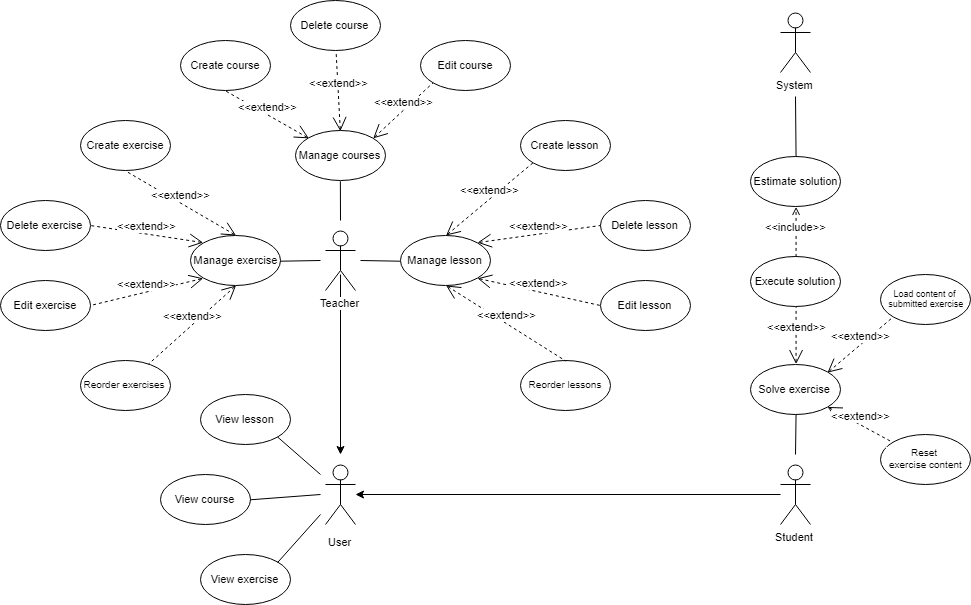

The diagram above was exported from draw.io. Its source (the exported page's mxGraphModel, read from the mxfile embedded in the PNG):
<mxGraphModel dx="2293" dy="1899" grid="1" gridSize="10" guides="1" tooltips="1" connect="1" arrows="1" fold="1" page="1" pageScale="1" pageWidth="850" pageHeight="1100" math="0" shadow="0">
  <root>
    <mxCell id="brALFVNGaiaCRPtizV5P-0" />
    <mxCell id="brALFVNGaiaCRPtizV5P-1" parent="brALFVNGaiaCRPtizV5P-0" />
    <mxCell id="brALFVNGaiaCRPtizV5P-29" style="edgeStyle=orthogonalEdgeStyle;rounded=0;orthogonalLoop=1;jettySize=auto;html=1;labelBackgroundColor=#FFFFFF;fontSize=11;" parent="brALFVNGaiaCRPtizV5P-1" edge="1">
      <mxGeometry relative="1" as="geometry">
        <mxPoint x="100" y="160" as="sourcePoint" />
        <mxPoint x="100" y="340" as="targetPoint" />
      </mxGeometry>
    </mxCell>
    <mxCell id="brALFVNGaiaCRPtizV5P-2" value="Teacher&lt;br style=&quot;font-size: 11px;&quot;&gt;" style="shape=umlActor;verticalLabelPosition=bottom;labelBackgroundColor=#FFFFFF;verticalAlign=top;html=1;outlineConnect=0;fontSize=11;" parent="brALFVNGaiaCRPtizV5P-1" vertex="1">
      <mxGeometry x="85" y="116" width="30" height="60" as="geometry" />
    </mxCell>
    <mxCell id="brALFVNGaiaCRPtizV5P-28" value="" style="edgeStyle=orthogonalEdgeStyle;rounded=0;orthogonalLoop=1;jettySize=auto;html=1;labelBackgroundColor=#FFFFFF;fontSize=11;" parent="brALFVNGaiaCRPtizV5P-1" source="brALFVNGaiaCRPtizV5P-13" target="brALFVNGaiaCRPtizV5P-27" edge="1">
      <mxGeometry relative="1" as="geometry" />
    </mxCell>
    <mxCell id="brALFVNGaiaCRPtizV5P-13" value="Student&lt;br style=&quot;font-size: 11px;&quot;&gt;" style="shape=umlActor;verticalLabelPosition=bottom;labelBackgroundColor=#FFFFFF;verticalAlign=top;html=1;outlineConnect=0;fontSize=11;" parent="brALFVNGaiaCRPtizV5P-1" vertex="1">
      <mxGeometry x="540" y="350" width="30" height="60" as="geometry" />
    </mxCell>
    <mxCell id="brALFVNGaiaCRPtizV5P-27" value="User&lt;br style=&quot;font-size: 11px;&quot;&gt;" style="shape=umlActor;verticalLabelPosition=bottom;labelBackgroundColor=#FFFFFF;verticalAlign=top;html=1;outlineConnect=0;spacingTop=5;fontSize=11;" parent="brALFVNGaiaCRPtizV5P-1" vertex="1">
      <mxGeometry x="85" y="350" width="30" height="60" as="geometry" />
    </mxCell>
    <mxCell id="brALFVNGaiaCRPtizV5P-18" value="View course&lt;br style=&quot;font-size: 11px;&quot;&gt;" style="ellipse;whiteSpace=wrap;html=1;labelBackgroundColor=#FFFFFF;fontSize=11;" parent="brALFVNGaiaCRPtizV5P-1" vertex="1">
      <mxGeometry x="-80.5" y="360" width="90" height="50" as="geometry" />
    </mxCell>
    <mxCell id="brALFVNGaiaCRPtizV5P-19" value="View lesson" style="ellipse;whiteSpace=wrap;html=1;labelBackgroundColor=#FFFFFF;fontSize=11;" parent="brALFVNGaiaCRPtizV5P-1" vertex="1">
      <mxGeometry x="-40.5" y="280" width="90" height="50" as="geometry" />
    </mxCell>
    <mxCell id="brALFVNGaiaCRPtizV5P-20" value="View exercise" style="ellipse;whiteSpace=wrap;html=1;labelBackgroundColor=#FFFFFF;fontSize=11;" parent="brALFVNGaiaCRPtizV5P-1" vertex="1">
      <mxGeometry x="-40.5" y="440" width="90" height="50" as="geometry" />
    </mxCell>
    <mxCell id="brALFVNGaiaCRPtizV5P-21" value="Manage courses" style="ellipse;whiteSpace=wrap;html=1;labelBackgroundColor=#FFFFFF;fontSize=11;" parent="brALFVNGaiaCRPtizV5P-1" vertex="1">
      <mxGeometry x="55" y="16" width="90" height="50" as="geometry" />
    </mxCell>
    <mxCell id="brALFVNGaiaCRPtizV5P-22" value="Manage exercise" style="ellipse;whiteSpace=wrap;html=1;labelBackgroundColor=#FFFFFF;fontSize=11;" parent="brALFVNGaiaCRPtizV5P-1" vertex="1">
      <mxGeometry x="-50" y="121" width="90" height="50" as="geometry" />
    </mxCell>
    <mxCell id="brALFVNGaiaCRPtizV5P-23" value="Manage lesson" style="ellipse;whiteSpace=wrap;html=1;labelBackgroundColor=#FFFFFF;fontSize=11;" parent="brALFVNGaiaCRPtizV5P-1" vertex="1">
      <mxGeometry x="160" y="121" width="90" height="50" as="geometry" />
    </mxCell>
    <mxCell id="brALFVNGaiaCRPtizV5P-30" value="Edit course" style="ellipse;whiteSpace=wrap;html=1;labelBackgroundColor=#FFFFFF;fontSize=11;" parent="brALFVNGaiaCRPtizV5P-1" vertex="1">
      <mxGeometry x="180" y="-74" width="90" height="50" as="geometry" />
    </mxCell>
    <mxCell id="brALFVNGaiaCRPtizV5P-31" value="Solve exercise" style="ellipse;whiteSpace=wrap;html=1;labelBackgroundColor=#FFFFFF;fontSize=11;" parent="brALFVNGaiaCRPtizV5P-1" vertex="1">
      <mxGeometry x="510" y="250" width="90" height="50" as="geometry" />
    </mxCell>
    <mxCell id="brALFVNGaiaCRPtizV5P-32" value="Reset&lt;br style=&quot;font-size: 10px;&quot;&gt;&amp;nbsp;exercise content" style="ellipse;whiteSpace=wrap;html=1;labelBackgroundColor=#FFFFFF;fontSize=10;" parent="brALFVNGaiaCRPtizV5P-1" vertex="1">
      <mxGeometry x="640" y="320" width="90" height="50" as="geometry" />
    </mxCell>
    <mxCell id="brALFVNGaiaCRPtizV5P-33" value="&lt;font style=&quot;font-size: 9px;&quot;&gt;Load content of&lt;br style=&quot;font-size: 9px;&quot;&gt;&amp;nbsp;su&lt;font style=&quot;font-size: 9px;&quot;&gt;bmitted &lt;/font&gt;exercise&lt;/font&gt;" style="ellipse;whiteSpace=wrap;html=1;labelBackgroundColor=#FFFFFF;fontSize=9;" parent="brALFVNGaiaCRPtizV5P-1" vertex="1">
      <mxGeometry x="640" y="160" width="90" height="50" as="geometry" />
    </mxCell>
    <mxCell id="brALFVNGaiaCRPtizV5P-41" value="Execute solution" style="ellipse;whiteSpace=wrap;html=1;labelBackgroundColor=#FFFFFF;fontSize=11;" parent="brALFVNGaiaCRPtizV5P-1" vertex="1">
      <mxGeometry x="510" y="142" width="90" height="50" as="geometry" />
    </mxCell>
    <mxCell id="brALFVNGaiaCRPtizV5P-44" value="Estimate solution" style="ellipse;whiteSpace=wrap;html=1;labelBackgroundColor=#FFFFFF;fontSize=11;" parent="brALFVNGaiaCRPtizV5P-1" vertex="1">
      <mxGeometry x="510" y="41.800048828125" width="90" height="50" as="geometry" />
    </mxCell>
    <mxCell id="brALFVNGaiaCRPtizV5P-45" value="System" style="shape=umlActor;verticalLabelPosition=bottom;labelBackgroundColor=#FFFFFF;verticalAlign=top;html=1;outlineConnect=0;fontSize=11;" parent="brALFVNGaiaCRPtizV5P-1" vertex="1">
      <mxGeometry x="540" y="-102" width="30" height="60" as="geometry" />
    </mxCell>
    <mxCell id="brALFVNGaiaCRPtizV5P-47" value="" style="endArrow=none;html=1;strokeColor=#000000;entryX=1;entryY=0.5;entryDx=0;entryDy=0;labelBackgroundColor=#FFFFFF;fontSize=11;" parent="brALFVNGaiaCRPtizV5P-1" target="brALFVNGaiaCRPtizV5P-18" edge="1">
      <mxGeometry width="50" height="50" relative="1" as="geometry">
        <mxPoint x="80" y="380" as="sourcePoint" />
        <mxPoint x="220" y="440" as="targetPoint" />
      </mxGeometry>
    </mxCell>
    <mxCell id="brALFVNGaiaCRPtizV5P-48" value="" style="endArrow=none;html=1;strokeColor=#000000;entryX=1;entryY=1;entryDx=0;entryDy=0;labelBackgroundColor=#FFFFFF;fontSize=11;" parent="brALFVNGaiaCRPtizV5P-1" target="brALFVNGaiaCRPtizV5P-19" edge="1">
      <mxGeometry width="50" height="50" relative="1" as="geometry">
        <mxPoint x="80" y="360" as="sourcePoint" />
        <mxPoint x="-30" y="370" as="targetPoint" />
      </mxGeometry>
    </mxCell>
    <mxCell id="brALFVNGaiaCRPtizV5P-49" value="" style="endArrow=none;html=1;strokeColor=#000000;entryX=1;entryY=0;entryDx=0;entryDy=0;labelBackgroundColor=#FFFFFF;fontSize=11;" parent="brALFVNGaiaCRPtizV5P-1" target="brALFVNGaiaCRPtizV5P-20" edge="1">
      <mxGeometry width="50" height="50" relative="1" as="geometry">
        <mxPoint x="80" y="400" as="sourcePoint" />
        <mxPoint x="270" y="390" as="targetPoint" />
      </mxGeometry>
    </mxCell>
    <mxCell id="brALFVNGaiaCRPtizV5P-50" value="" style="endArrow=none;html=1;strokeColor=#000000;entryX=0.5;entryY=1;entryDx=0;entryDy=0;labelBackgroundColor=#FFFFFF;fontSize=11;" parent="brALFVNGaiaCRPtizV5P-1" target="brALFVNGaiaCRPtizV5P-31" edge="1">
      <mxGeometry width="50" height="50" relative="1" as="geometry">
        <mxPoint x="555" y="340" as="sourcePoint" />
        <mxPoint x="270" y="470" as="targetPoint" />
      </mxGeometry>
    </mxCell>
    <mxCell id="brALFVNGaiaCRPtizV5P-51" value="" style="endArrow=none;html=1;strokeColor=#000000;entryX=0.5;entryY=0;entryDx=0;entryDy=0;labelBackgroundColor=#FFFFFF;fontSize=11;" parent="brALFVNGaiaCRPtizV5P-1" target="brALFVNGaiaCRPtizV5P-44" edge="1">
      <mxGeometry width="50" height="50" relative="1" as="geometry">
        <mxPoint x="555" y="-18" as="sourcePoint" />
        <mxPoint x="300" y="632" as="targetPoint" />
      </mxGeometry>
    </mxCell>
    <mxCell id="brALFVNGaiaCRPtizV5P-52" value="&amp;lt;&amp;lt;extend&amp;gt;&amp;gt;" style="edgeStyle=none;html=1;startArrow=open;endArrow=none;startSize=12;verticalAlign=bottom;dashed=1;labelBackgroundColor=#FFFFFF;strokeColor=#000000;exitX=1;exitY=1;exitDx=0;exitDy=0;entryX=0;entryY=0;entryDx=0;entryDy=0;fontSize=11;" parent="brALFVNGaiaCRPtizV5P-1" source="brALFVNGaiaCRPtizV5P-31" target="brALFVNGaiaCRPtizV5P-32" edge="1">
      <mxGeometry width="160" relative="1" as="geometry">
        <mxPoint x="560" y="670" as="sourcePoint" />
        <mxPoint x="720" y="670" as="targetPoint" />
      </mxGeometry>
    </mxCell>
    <mxCell id="brALFVNGaiaCRPtizV5P-54" value="&amp;lt;&amp;lt;extend&amp;gt;&amp;gt;" style="edgeStyle=none;html=1;startArrow=open;endArrow=none;startSize=12;verticalAlign=bottom;dashed=1;labelBackgroundColor=#FFFFFF;strokeColor=#000000;exitX=1;exitY=0;exitDx=0;exitDy=0;entryX=0;entryY=1;entryDx=0;entryDy=0;fontSize=11;" parent="brALFVNGaiaCRPtizV5P-1" source="brALFVNGaiaCRPtizV5P-31" target="brALFVNGaiaCRPtizV5P-33" edge="1">
      <mxGeometry width="160" relative="1" as="geometry">
        <mxPoint x="420" y="590" as="sourcePoint" />
        <mxPoint x="700" y="300" as="targetPoint" />
      </mxGeometry>
    </mxCell>
    <mxCell id="brALFVNGaiaCRPtizV5P-57" value="&amp;lt;&amp;lt;include&amp;gt;&amp;gt;" style="edgeStyle=none;html=1;endArrow=open;verticalAlign=bottom;dashed=1;labelBackgroundColor=#FFFFFF;strokeColor=#000000;exitX=0.5;exitY=0;exitDx=0;exitDy=0;entryX=0.5;entryY=1;entryDx=0;entryDy=0;fontSize=11;" parent="brALFVNGaiaCRPtizV5P-1" source="brALFVNGaiaCRPtizV5P-41" target="brALFVNGaiaCRPtizV5P-44" edge="1">
      <mxGeometry x="-0.1151" width="160" relative="1" as="geometry">
        <mxPoint x="318" y="640" as="sourcePoint" />
        <mxPoint x="250" y="712" as="targetPoint" />
        <mxPoint as="offset" />
      </mxGeometry>
    </mxCell>
    <mxCell id="brALFVNGaiaCRPtizV5P-58" value="&amp;lt;&amp;lt;extend&amp;gt;&amp;gt;" style="edgeStyle=none;html=1;startArrow=open;endArrow=none;startSize=12;verticalAlign=bottom;dashed=1;labelBackgroundColor=#FFFFFF;strokeColor=#000000;entryX=0.5;entryY=1;entryDx=0;entryDy=0;exitX=0.5;exitY=0;exitDx=0;exitDy=0;fontSize=11;" parent="brALFVNGaiaCRPtizV5P-1" source="brALFVNGaiaCRPtizV5P-31" target="brALFVNGaiaCRPtizV5P-41" edge="1">
      <mxGeometry width="160" relative="1" as="geometry">
        <mxPoint x="550" y="320" as="sourcePoint" />
        <mxPoint x="590" y="260" as="targetPoint" />
      </mxGeometry>
    </mxCell>
    <mxCell id="brALFVNGaiaCRPtizV5P-60" value="&amp;lt;&amp;lt;extend&amp;gt;&amp;gt;" style="edgeStyle=none;html=1;startArrow=open;endArrow=none;startSize=12;verticalAlign=bottom;dashed=1;labelBackgroundColor=#FFFFFF;strokeColor=#000000;exitX=1;exitY=0;exitDx=0;exitDy=0;entryX=0;entryY=1;entryDx=0;entryDy=0;fontSize=11;" parent="brALFVNGaiaCRPtizV5P-1" source="brALFVNGaiaCRPtizV5P-21" target="brALFVNGaiaCRPtizV5P-30" edge="1">
      <mxGeometry width="160" relative="1" as="geometry">
        <mxPoint x="200" y="-114" as="sourcePoint" />
        <mxPoint x="360" y="-114" as="targetPoint" />
      </mxGeometry>
    </mxCell>
    <mxCell id="brALFVNGaiaCRPtizV5P-61" value="Delete course" style="ellipse;whiteSpace=wrap;html=1;labelBackgroundColor=#FFFFFF;fontSize=11;" parent="brALFVNGaiaCRPtizV5P-1" vertex="1">
      <mxGeometry x="50" y="-114" width="90" height="50" as="geometry" />
    </mxCell>
    <mxCell id="brALFVNGaiaCRPtizV5P-62" value="Create course" style="ellipse;whiteSpace=wrap;html=1;labelBackgroundColor=#FFFFFF;fontSize=11;" parent="brALFVNGaiaCRPtizV5P-1" vertex="1">
      <mxGeometry x="-60" y="-74" width="90" height="50" as="geometry" />
    </mxCell>
    <mxCell id="brALFVNGaiaCRPtizV5P-63" value="&lt;span style=&quot;font-size: 11px;&quot;&gt;&amp;lt;&amp;lt;extend&amp;gt;&amp;gt;&lt;/span&gt;" style="edgeStyle=none;html=1;startArrow=open;endArrow=none;startSize=12;verticalAlign=bottom;dashed=1;labelBackgroundColor=#FFFFFF;strokeColor=#000000;exitX=0.5;exitY=0;exitDx=0;exitDy=0;entryX=0.5;entryY=1;entryDx=0;entryDy=0;fontSize=11;" parent="brALFVNGaiaCRPtizV5P-1" source="brALFVNGaiaCRPtizV5P-21" target="brALFVNGaiaCRPtizV5P-61" edge="1">
      <mxGeometry width="160" relative="1" as="geometry">
        <mxPoint x="190" y="-54" as="sourcePoint" />
        <mxPoint x="328" y="-86" as="targetPoint" />
      </mxGeometry>
    </mxCell>
    <mxCell id="brALFVNGaiaCRPtizV5P-64" value="&amp;lt;&amp;lt;extend&amp;gt;&amp;gt;" style="edgeStyle=none;html=1;startArrow=open;endArrow=none;startSize=12;verticalAlign=bottom;dashed=1;labelBackgroundColor=#FFFFFF;strokeColor=#000000;exitX=0;exitY=0;exitDx=0;exitDy=0;entryX=0.5;entryY=1;entryDx=0;entryDy=0;fontSize=11;" parent="brALFVNGaiaCRPtizV5P-1" source="brALFVNGaiaCRPtizV5P-21" target="brALFVNGaiaCRPtizV5P-62" edge="1">
      <mxGeometry width="160" relative="1" as="geometry">
        <mxPoint x="172" y="-82" as="sourcePoint" />
        <mxPoint x="250" y="-134" as="targetPoint" />
      </mxGeometry>
    </mxCell>
    <mxCell id="brALFVNGaiaCRPtizV5P-66" value="" style="endArrow=none;html=1;strokeColor=#000000;entryX=1;entryY=0.5;entryDx=0;entryDy=0;labelBackgroundColor=#FFFFFF;fontSize=11;" parent="brALFVNGaiaCRPtizV5P-1" target="brALFVNGaiaCRPtizV5P-22" edge="1">
      <mxGeometry width="50" height="50" relative="1" as="geometry">
        <mxPoint x="80" y="146" as="sourcePoint" />
        <mxPoint x="20" y="206" as="targetPoint" />
      </mxGeometry>
    </mxCell>
    <mxCell id="brALFVNGaiaCRPtizV5P-67" value="" style="endArrow=none;html=1;strokeColor=#000000;entryX=0;entryY=0.5;entryDx=0;entryDy=0;labelBackgroundColor=#FFFFFF;fontSize=11;" parent="brALFVNGaiaCRPtizV5P-1" target="brALFVNGaiaCRPtizV5P-23" edge="1">
      <mxGeometry width="50" height="50" relative="1" as="geometry">
        <mxPoint x="120" y="146" as="sourcePoint" />
        <mxPoint x="228" y="94" as="targetPoint" />
      </mxGeometry>
    </mxCell>
    <mxCell id="brALFVNGaiaCRPtizV5P-68" value="Create exercise" style="ellipse;whiteSpace=wrap;html=1;labelBackgroundColor=#FFFFFF;fontSize=11;" parent="brALFVNGaiaCRPtizV5P-1" vertex="1">
      <mxGeometry x="-160" y="6" width="90" height="50" as="geometry" />
    </mxCell>
    <mxCell id="brALFVNGaiaCRPtizV5P-69" value="&amp;lt;&amp;lt;extend&amp;gt;&amp;gt;" style="edgeStyle=none;html=1;startArrow=open;endArrow=none;startSize=12;verticalAlign=bottom;dashed=1;labelBackgroundColor=#FFFFFF;strokeColor=#000000;entryX=0.5;entryY=1;entryDx=0;entryDy=0;exitX=0.5;exitY=0;exitDx=0;exitDy=0;fontSize=11;" parent="brALFVNGaiaCRPtizV5P-1" source="brALFVNGaiaCRPtizV5P-22" target="brALFVNGaiaCRPtizV5P-68" edge="1">
      <mxGeometry width="160" relative="1" as="geometry">
        <mxPoint x="-100" y="116" as="sourcePoint" />
        <mxPoint x="348" y="-86" as="targetPoint" />
      </mxGeometry>
    </mxCell>
    <mxCell id="brALFVNGaiaCRPtizV5P-70" value="Delete exercise" style="ellipse;whiteSpace=wrap;html=1;labelBackgroundColor=#FFFFFF;fontSize=11;" parent="brALFVNGaiaCRPtizV5P-1" vertex="1">
      <mxGeometry x="-240" y="86" width="90" height="50" as="geometry" />
    </mxCell>
    <mxCell id="brALFVNGaiaCRPtizV5P-71" value="&amp;lt;&amp;lt;extend&amp;gt;&amp;gt;" style="edgeStyle=none;html=1;startArrow=open;endArrow=none;startSize=12;verticalAlign=bottom;dashed=1;labelBackgroundColor=#FFFFFF;strokeColor=#000000;exitX=0;exitY=0;exitDx=0;exitDy=0;entryX=1;entryY=0.5;entryDx=0;entryDy=0;fontSize=11;" parent="brALFVNGaiaCRPtizV5P-1" source="brALFVNGaiaCRPtizV5P-22" target="brALFVNGaiaCRPtizV5P-70" edge="1">
      <mxGeometry width="160" relative="1" as="geometry">
        <mxPoint x="-110" y="136" as="sourcePoint" />
        <mxPoint x="-250" y="136" as="targetPoint" />
      </mxGeometry>
    </mxCell>
    <mxCell id="brALFVNGaiaCRPtizV5P-72" value="Edit exercise" style="ellipse;whiteSpace=wrap;html=1;labelBackgroundColor=#FFFFFF;fontSize=11;" parent="brALFVNGaiaCRPtizV5P-1" vertex="1">
      <mxGeometry x="-240" y="166" width="90" height="50" as="geometry" />
    </mxCell>
    <mxCell id="brALFVNGaiaCRPtizV5P-73" value="&amp;lt;&amp;lt;extend&amp;gt;&amp;gt;" style="edgeStyle=none;html=1;startArrow=open;endArrow=none;startSize=12;verticalAlign=bottom;dashed=1;labelBackgroundColor=#FFFFFF;strokeColor=#000000;exitX=0;exitY=1;exitDx=0;exitDy=0;entryX=1;entryY=0.5;entryDx=0;entryDy=0;fontSize=11;" parent="brALFVNGaiaCRPtizV5P-1" source="brALFVNGaiaCRPtizV5P-22" target="brALFVNGaiaCRPtizV5P-72" edge="1">
      <mxGeometry width="160" relative="1" as="geometry">
        <mxPoint x="-140" y="156" as="sourcePoint" />
        <mxPoint x="-160" y="176" as="targetPoint" />
      </mxGeometry>
    </mxCell>
    <mxCell id="brALFVNGaiaCRPtizV5P-74" value="Reorder exercises" style="ellipse;whiteSpace=wrap;html=1;labelBackgroundColor=#FFFFFF;fontSize=10;" parent="brALFVNGaiaCRPtizV5P-1" vertex="1">
      <mxGeometry x="-160.5" y="246" width="90" height="50" as="geometry" />
    </mxCell>
    <mxCell id="brALFVNGaiaCRPtizV5P-75" value="&amp;lt;&amp;lt;extend&amp;gt;&amp;gt;" style="edgeStyle=none;html=1;startArrow=open;endArrow=none;startSize=12;verticalAlign=bottom;dashed=1;labelBackgroundColor=#FFFFFF;strokeColor=#000000;exitX=0.5;exitY=1;exitDx=0;exitDy=0;fontSize=11;" parent="brALFVNGaiaCRPtizV5P-1" source="brALFVNGaiaCRPtizV5P-22" target="brALFVNGaiaCRPtizV5P-74" edge="1">
      <mxGeometry width="160" relative="1" as="geometry">
        <mxPoint x="-130" y="186" as="sourcePoint" />
        <mxPoint x="490" y="146" as="targetPoint" />
      </mxGeometry>
    </mxCell>
    <mxCell id="brALFVNGaiaCRPtizV5P-76" value="Create lesson" style="ellipse;whiteSpace=wrap;html=1;labelBackgroundColor=#FFFFFF;fontSize=11;" parent="brALFVNGaiaCRPtizV5P-1" vertex="1">
      <mxGeometry x="280" y="6" width="90" height="50" as="geometry" />
    </mxCell>
    <mxCell id="brALFVNGaiaCRPtizV5P-77" value="Delete lesson" style="ellipse;whiteSpace=wrap;html=1;labelBackgroundColor=#FFFFFF;fontSize=11;" parent="brALFVNGaiaCRPtizV5P-1" vertex="1">
      <mxGeometry x="360" y="86" width="90" height="50" as="geometry" />
    </mxCell>
    <mxCell id="brALFVNGaiaCRPtizV5P-78" value="Reorder lessons" style="ellipse;whiteSpace=wrap;html=1;labelBackgroundColor=#FFFFFF;fontSize=10;" parent="brALFVNGaiaCRPtizV5P-1" vertex="1">
      <mxGeometry x="280" y="246" width="90" height="50" as="geometry" />
    </mxCell>
    <mxCell id="brALFVNGaiaCRPtizV5P-79" value="&amp;lt;&amp;lt;extend&amp;gt;&amp;gt;" style="edgeStyle=none;html=1;startArrow=open;endArrow=none;startSize=12;verticalAlign=bottom;dashed=1;labelBackgroundColor=#FFFFFF;strokeColor=#000000;exitX=0.5;exitY=0;exitDx=0;exitDy=0;entryX=0;entryY=1;entryDx=0;entryDy=0;fontSize=11;" parent="brALFVNGaiaCRPtizV5P-1" source="brALFVNGaiaCRPtizV5P-23" target="brALFVNGaiaCRPtizV5P-76" edge="1">
      <mxGeometry width="160" relative="1" as="geometry">
        <mxPoint x="308" y="142" as="sourcePoint" />
        <mxPoint x="358" y="-76" as="targetPoint" />
      </mxGeometry>
    </mxCell>
    <mxCell id="brALFVNGaiaCRPtizV5P-80" value="&amp;lt;&amp;lt;extend&amp;gt;&amp;gt;" style="edgeStyle=none;html=1;startArrow=open;endArrow=none;startSize=12;verticalAlign=bottom;dashed=1;labelBackgroundColor=#FFFFFF;strokeColor=#000000;entryX=0;entryY=0.5;entryDx=0;entryDy=0;exitX=1;exitY=0;exitDx=0;exitDy=0;fontSize=11;" parent="brALFVNGaiaCRPtizV5P-1" source="brALFVNGaiaCRPtizV5P-23" target="brALFVNGaiaCRPtizV5P-77" edge="1">
      <mxGeometry width="160" relative="1" as="geometry">
        <mxPoint x="320" y="156" as="sourcePoint" />
        <mxPoint x="403" y="14" as="targetPoint" />
      </mxGeometry>
    </mxCell>
    <mxCell id="brALFVNGaiaCRPtizV5P-81" value="&amp;lt;&amp;lt;extend&amp;gt;&amp;gt;" style="edgeStyle=none;html=1;startArrow=open;endArrow=none;startSize=12;verticalAlign=bottom;dashed=1;labelBackgroundColor=#FFFFFF;strokeColor=#000000;exitX=1;exitY=1;exitDx=0;exitDy=0;entryX=0;entryY=0.5;entryDx=0;entryDy=0;fontSize=11;" parent="brALFVNGaiaCRPtizV5P-1" source="brALFVNGaiaCRPtizV5P-23" target="brALFVNGaiaCRPtizV5P-83" edge="1">
      <mxGeometry width="160" relative="1" as="geometry">
        <mxPoint x="308" y="170" as="sourcePoint" />
        <mxPoint x="650" y="286" as="targetPoint" />
      </mxGeometry>
    </mxCell>
    <mxCell id="brALFVNGaiaCRPtizV5P-82" value="&amp;lt;&amp;lt;extend&amp;gt;&amp;gt;" style="edgeStyle=none;html=1;startArrow=open;endArrow=none;startSize=12;verticalAlign=bottom;dashed=1;labelBackgroundColor=#FFFFFF;strokeColor=#000000;entryX=0.5;entryY=0;entryDx=0;entryDy=0;exitX=0.5;exitY=1;exitDx=0;exitDy=0;fontSize=11;" parent="brALFVNGaiaCRPtizV5P-1" source="brALFVNGaiaCRPtizV5P-23" target="brALFVNGaiaCRPtizV5P-78" edge="1">
      <mxGeometry width="160" relative="1" as="geometry">
        <mxPoint x="280" y="176" as="sourcePoint" />
        <mxPoint x="500" y="156" as="targetPoint" />
      </mxGeometry>
    </mxCell>
    <mxCell id="brALFVNGaiaCRPtizV5P-83" value="Edit lesson" style="ellipse;whiteSpace=wrap;html=1;labelBackgroundColor=#FFFFFF;fontSize=11;" parent="brALFVNGaiaCRPtizV5P-1" vertex="1">
      <mxGeometry x="360" y="166" width="90" height="50" as="geometry" />
    </mxCell>
    <mxCell id="brALFVNGaiaCRPtizV5P-90" value="" style="endArrow=none;html=1;labelBackgroundColor=#FFFFFF;strokeColor=#000000;fontSize=10;entryX=0.5;entryY=1;entryDx=0;entryDy=0;" parent="brALFVNGaiaCRPtizV5P-1" target="brALFVNGaiaCRPtizV5P-21" edge="1">
      <mxGeometry width="50" height="50" relative="1" as="geometry">
        <mxPoint x="100" y="106" as="sourcePoint" />
        <mxPoint x="200" y="86" as="targetPoint" />
      </mxGeometry>
    </mxCell>
  </root>
</mxGraphModel>